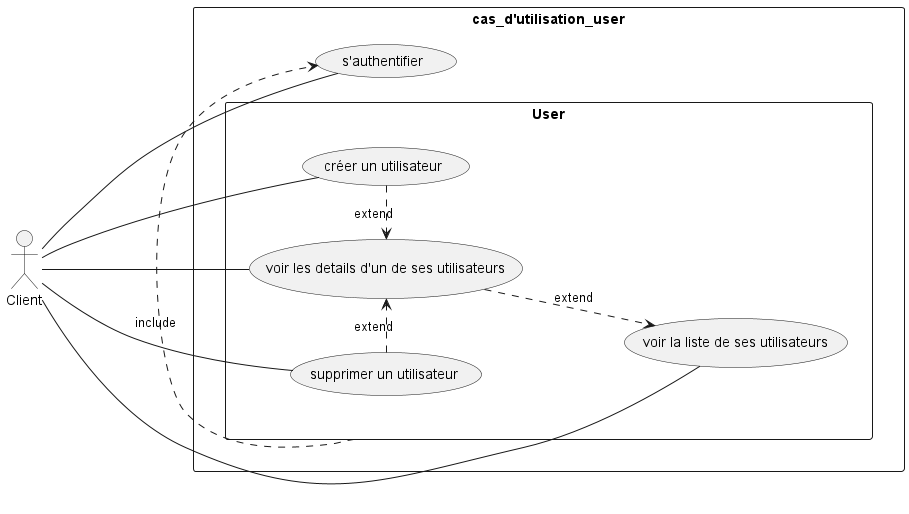

The diagram above was rendered by PlantUML. Its source (embedded in the PNG):
@startuml cas_d'utilisation_user
scale 1
Left to right direction
skinparam packageStyle rect
actor Client as Customers

rectangle cas_d'utilisation_user {
    (Customers) --- (s'authentifier)
    package User {
        (Customers) -- (voir la liste de ses utilisateurs)
        (Customers) -- (voir les details d'un de ses utilisateurs)
        (Customers) -- (créer un utilisateur)
        (Customers) -- (supprimer un utilisateur)
    }
    User .> (s'authentifier):include

    (voir les details d'un de ses utilisateurs) ..> (voir la liste de ses utilisateurs):extend

    (créer un utilisateur) .> (voir les details d'un de ses utilisateurs):extend
    (supprimer un utilisateur) .> (voir les details d'un de ses utilisateurs):extend

}

@enduml